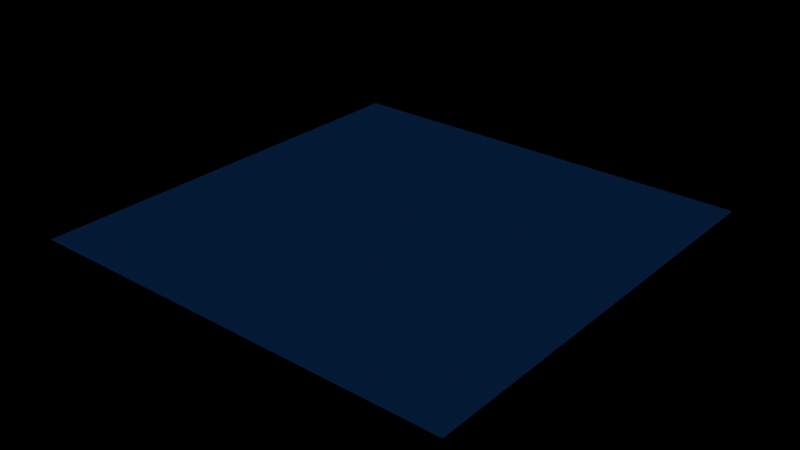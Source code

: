 # Source: gnx_langton_ant.blend  (saved by Blender 4.2.66; exported with 4.5.12 LTS)
import bpy
from mathutils import Matrix  # noqa: F401  (used for matrix-valued properties, if any)

bpy.ops.wm.read_factory_settings(use_empty=True)
scene = bpy.context.scene
scene.name = 'Scene'

# ---- collections
col_collection = bpy.data.collections.new('Collection'); scene.collection.children.link(col_collection)

# ---- materials (node trees are filled in below, after node groups)
mat_material = bpy.data.materials.new('Material')
mat_material.alpha_threshold = 0.0
mat_material.use_transparent_shadow = False
mat_material.roughness = 0.5
mat_material.line_color = (0.0, 0.0, 0.0, 1.0)
mat_material_001 = bpy.data.materials.new('Material.001')

# ---- node groups
ng_gnx_langton_ant = bpy.data.node_groups.new('gnx_langton_ant', 'GeometryNodeTree')
_s = ng_gnx_langton_ant.interface.new_socket(name='Geometry', in_out='OUTPUT', socket_type='NodeSocketGeometry')
_s = ng_gnx_langton_ant.interface.new_socket(name='Size', in_out='INPUT', socket_type='NodeSocketInt')
_s.default_value = 10
_s.min_value = 10
_s = ng_gnx_langton_ant.interface.new_socket(name='Pos', in_out='INPUT', socket_type='NodeSocketInt')
_s.min_value = 0
_s = ng_gnx_langton_ant.interface.new_socket(name='Background', in_out='INPUT', socket_type='NodeSocketColor')
_s.default_value = (1.0, 1.0, 1.0, 1.0)
_s = ng_gnx_langton_ant.interface.new_socket(name='Color 1', in_out='INPUT', socket_type='NodeSocketColor')
_s.default_value = (1.0, 0.0, 0.0, 1.0)
_s = ng_gnx_langton_ant.interface.new_socket(name='Color 2', in_out='INPUT', socket_type='NodeSocketColor')
_s.default_value = (1.0, 1.0, 1.0, 1.0)
_s = ng_gnx_langton_ant.interface.new_socket(name='Hindrance 1', in_out='INPUT', socket_type='NodeSocketInt')
_s.default_value = -1
_s.min_value = -1
_s = ng_gnx_langton_ant.interface.new_socket(name='Hindrance 2', in_out='INPUT', socket_type='NodeSocketInt')
_s.default_value = -1
_s.min_value = -1
ng_gnx_langton_ant.is_modifier = True
_N = ng_gnx_langton_ant.nodes; _L = ng_gnx_langton_ant.links
n0 = _N.new('NodeGroupInput'); n0.name = 'Group Input'; n0.location = (30, -394)
n1 = _N.new('GeometryNodeMeshGrid'); n1.name = 'Grid.001'; n1.location = (380, -214)
n2 = _N.new('GeometryNodeSplitEdges'); n2.name = 'Split Edges.001'; n2.location = (550, -189)
n3 = _N.new('GeometryNodeScaleElements'); n3.name = 'Scale Elements.001'; n3.location = (722, -114)
n4 = _N.new('GeometryNodeStoreNamedAttribute'); n4.name = 'Store Named Attribute.007'; n4.location = (912, -40)
n4.data_type = 'FLOAT_COLOR'
n4.domain = 'FACE'
n4.inputs[2].default_value = 'col'
n5 = _N.new('GeometryNodeSetMaterial'); n5.name = 'Set Material.001'; n5.location = (3562, 459)
n5.inputs[2].default_value = mat_material
n6 = _N.new('NodeGroupOutput'); n6.name = 'Group Output.001'; n6.location = (3770, 465)
n7 = _N.new('GeometryNodeStoreNamedAttribute'); n7.name = 'Store Named Attribute.008'; n7.location = (1335, -112)
n7.data_type = 'INT'
n7.domain = 'FACE'
n7.inputs[2].default_value = 'pos'
n8 = _N.new('GeometryNodeSimulationInput'); n8.name = 'Simulation Input.001'; n8.location = (1318, 456)
n9 = _N.new('GeometryNodeSimulationOutput'); n9.name = 'Simulation Output.001'; n9.location = (3364, 456)
n10 = _N.new('GeometryNodeInputNamedAttribute'); n10.name = 'Named Attribute.007'; n10.location = (30, -231)
n10.data_type = 'INT'
n10.inputs[0].default_value = 'pos'
n11 = _N.new('GeometryNodeFieldAtIndex'); n11.name = 'Evaluate at Index.002'; n11.location = (206, -295)
n11.domain = 'FACE'
n11.data_type = 'FLOAT_COLOR'
n12 = _N.new('GeometryNodeInputNamedAttribute'); n12.name = 'Named Attribute.008'; n12.location = (31, -390)
n12.data_type = 'FLOAT_COLOR'
n12.inputs[0].default_value = 'col'
n13 = _N.new('GeometryNodeInputNamedAttribute'); n13.name = 'Named Attribute.009'; n13.location = (31, -307)
n13.data_type = 'INT'
n13.inputs[0].default_value = 'dir'
n14 = _N.new('FunctionNodeCompare'); n14.name = 'Compare.007'; n14.location = (392, -403)
n14.operation = 'EQUAL'
n14.data_type = 'RGBA'
n15 = _N.new('GeometryNodeSwitch'); n15.name = 'Switch.005'; n15.location = (791, -40)
n15.input_type = 'RGBA'
n16 = _N.new('GeometryNodeStoreNamedAttribute'); n16.name = 'Store Named Attribute.010'; n16.location = (1564, 456)
n16.data_type = 'FLOAT_COLOR'
n16.domain = 'FACE'
n16.inputs[2].default_value = 'col'
n17 = _N.new('FunctionNodeCompare'); n17.name = 'Compare.008'; n17.location = (390, -41)
n17.operation = 'EQUAL'
n17.data_type = 'INT'
n18 = _N.new('GeometryNodeInputIndex'); n18.name = 'Index.002'; n18.location = (204, -105)
n19 = _N.new('GeometryNodeStoreNamedAttribute'); n19.name = 'Store Named Attribute.011'; n19.location = (3143, 456)
n19.data_type = 'INT'
n19.domain = 'FACE'
n19.inputs[2].default_value = 'pos'
n20 = _N.new('GeometryNodeInputNamedAttribute'); n20.name = 'Named Attribute.010'; n20.location = (483, -40)
n20.data_type = 'INT'
n20.inputs[0].default_value = 'pos'
n21 = _N.new('ShaderNodeMath'); n21.name = 'Math.003'; n21.location = (670, -44)
n22 = _N.new('FunctionNodeCompare'); n22.name = 'Compare.009'; n22.location = (372, -44)
n22.data_type = 'INT'
n22.inputs[3].default_value = 3
n23 = _N.new('GeometryNodeSwitch'); n23.name = 'Switch.006'; n23.location = (30, -145)
n23.input_type = 'INT'
n23.inputs[1].default_value = -1
n23.inputs[2].default_value = 1
n24 = _N.new('ShaderNodeMath'); n24.name = 'Math.004'; n24.location = (196, -181)
n25 = _N.new('GeometryNodeSwitch'); n25.name = 'Switch.007'; n25.location = (370, -205)
n25.input_type = 'INT'
n25.inputs[2].default_value = 0
n26 = _N.new('FunctionNodeCompare'); n26.name = 'Compare.010'; n26.location = (540, -40)
n26.operation = 'LESS_THAN'
n26.data_type = 'INT'
n27 = _N.new('GeometryNodeSwitch'); n27.name = 'Switch.008'; n27.location = (539, -205)
n27.input_type = 'INT'
n27.inputs[2].default_value = 3
n28 = _N.new('FunctionNodeCompare'); n28.name = 'Compare.011'; n28.location = (273, -181)
n28.operation = 'EQUAL'
n28.data_type = 'INT'
n29 = _N.new('GeometryNodeSwitch'); n29.name = 'Switch.009'; n29.location = (479, -211)
n29.input_type = 'INT'
n29.inputs[2].default_value = 1
n30 = _N.new('FunctionNodeCompare'); n30.name = 'Compare.012'; n30.location = (272, -340)
n30.operation = 'EQUAL'
n30.data_type = 'INT'
n30.inputs[3].default_value = 1
n31 = _N.new('GeometryNodeSwitch'); n31.name = 'Switch.010'; n31.location = (480, -377)
n31.input_type = 'INT'
n32 = _N.new('FunctionNodeCompare'); n32.name = 'Compare.013'; n32.location = (275, -523)
n32.operation = 'EQUAL'
n32.data_type = 'INT'
n32.inputs[3].default_value = 2
n33 = _N.new('GeometryNodeSwitch'); n33.name = 'Switch.011'; n33.location = (476, -531)
n33.input_type = 'INT'
n33.inputs[2].default_value = -1
n34 = _N.new('FunctionNodeCompare'); n34.name = 'Compare.014'; n34.location = (276, -686)
n34.operation = 'EQUAL'
n34.data_type = 'INT'
n34.inputs[3].default_value = 3
n35 = _N.new('GeometryNodeSwitch'); n35.name = 'Switch.012'; n35.location = (478, -691)
n35.input_type = 'INT'
n35.inputs[1].default_value = 1
n36 = _N.new('GeometryNodeStoreNamedAttribute'); n36.name = 'Store Named Attribute.012'; n36.location = (2333, 456)
n36.data_type = 'INT'
n36.domain = 'FACE'
n36.inputs[2].default_value = 'dir'
n37 = _N.new('ShaderNodeMath'); n37.name = 'Math'; n37.location = (202, -320)
n37.inputs[1].default_value = 1.0
n38 = _N.new('NodeGroupInput'); n38.name = 'Group Input.001'; n38.location = (30, -470)
n39 = _N.new('ShaderNodeMath'); n39.name = 'Math.001'; n39.location = (275, -852)
n39.operation = 'MULTIPLY'
n39.inputs[1].default_value = -1.0
n40 = _N.new('GeometryNodeInputNamedAttribute'); n40.name = 'Named Attribute.011'; n40.location = (32, -259)
n40.data_type = 'INT'
n40.inputs[0].default_value = 'dir'
n41 = _N.new('NodeReroute'); n41.name = 'Reroute'; n41.location = (216, -450)
n41.width = 16
n41.socket_idname = 'NodeSocketInt'
n42 = _N.new('GeometryNodeStoreNamedAttribute'); n42.name = 'Store Named Attribute.013'; n42.location = (1143, -66)
n42.data_type = 'FLOAT_COLOR'
n42.domain = 'FACE'
n42.inputs[2].default_value = 'col'
n43 = _N.new('GeometryNodeInputIndex'); n43.name = 'Index'; n43.location = (535, -483)
n44 = _N.new('FunctionNodeCompare'); n44.name = 'Compare'; n44.location = (733, -407)
n44.operation = 'EQUAL'
n44.data_type = 'INT'
n45 = _N.new('FunctionNodeBooleanMath'); n45.name = 'Boolean Math'; n45.location = (911, -352)
n45.operation = 'OR'
n46 = _N.new('FunctionNodeCompare'); n46.name = 'Compare.001'; n46.location = (733, -575)
n46.operation = 'EQUAL'
n46.data_type = 'INT'
n47 = _N.new('NodeReroute'); n47.name = 'Reroute.001'; n47.location = (216, -291)
n47.width = 16
n47.socket_idname = 'NodeSocketInt'
n48 = _N.new('NodeReroute'); n48.name = 'Reroute.002'; n48.location = (216, -633)
n48.width = 16
n48.socket_idname = 'NodeSocketInt'
n49 = _N.new('NodeReroute'); n49.name = 'Reroute.003'; n49.location = (216, -795)
n49.width = 16
n49.socket_idname = 'NodeSocketInt'
n50 = _N.new('NodeGroupInput'); n50.name = 'Group Input.002'; n50.location = (730, -332)
n51 = _N.new('NodeGroupInput'); n51.name = 'Group Input.003'; n51.location = (201, -480)
n52 = _N.new('FunctionNodeBooleanMath'); n52.name = 'Boolean Math.001'; n52.location = (584, -214)
n52.operation = 'OR'
n53 = _N.new('FunctionNodeCompare'); n53.name = 'Compare.015'; n53.location = (394, -219)
n53.operation = 'EQUAL'
n53.data_type = 'RGBA'
n54 = _N.new('NodeGroupInput'); n54.name = 'Group Input.004'; n54.location = (584, -113)
n55 = _N.new('NodeGroupInput'); n55.name = 'Group Input.005'; n55.location = (536, -556)
n56 = _N.new('NodeReroute'); n56.name = 'Reroute.004'; n56.location = (252, -961)
n56.width = 16
n56.socket_idname = 'NodeSocketInt'
n57 = _N.new('NodeReroute'); n57.name = 'Reroute.005'; n57.location = (245, -504)
n57.width = 16
n57.socket_idname = 'NodeSocketInt'
n58 = _N.new('NodeGroupInput'); n58.name = 'Group Input.006'; n58.location = (909, -257)
n59 = _N.new('NodeFrame'); n59.name = 'Frame'; n59.location = (-1030, 536)
n59.label = 'GRID'
n59.width = 1505
n60 = _N.new('NodeFrame'); n60.name = 'Frame.001'; n60.location = (530, 186)
n60.label = 'COL'
n60.width = 961
n61 = _N.new('NodeFrame'); n61.name = 'Frame.002'; n61.location = (1539, 182)
n61.label = 'DIR'
n61.width = 710
n62 = _N.new('NodeFrame'); n62.name = 'Frame.003'; n62.location = (2291, 187)
n62.label = 'POS'
n62.width = 840
n63 = _N.new('NodeFrame'); n63.name = 'Frame.004'; n63.location = (1534, -307)
n63.label = 'HELP'
n63.width = 725
n63.shrink = False
n8.pair_with_output(n9)
n0.parent = n59
n1.parent = n59
n2.parent = n59
n3.parent = n59
n4.parent = n59
n7.parent = n59
n10.parent = n60
n11.parent = n60
n12.parent = n60
n13.parent = n61
n14.parent = n60
n15.parent = n60
n17.parent = n60
n18.parent = n60
n20.parent = n62
n21.parent = n62
n22.parent = n61
n23.parent = n61
n24.parent = n61
n25.parent = n61
n26.parent = n61
n27.parent = n61
n28.parent = n62
n29.parent = n62
n30.parent = n62
n31.parent = n62
n32.parent = n62
n33.parent = n62
n34.parent = n62
n35.parent = n62
n37.parent = n59
n38.parent = n62
n39.parent = n62
n40.parent = n62
n41.parent = n62
n42.parent = n59
n43.parent = n59
n44.parent = n59
n45.parent = n59
n46.parent = n59
n47.parent = n62
n48.parent = n62
n49.parent = n62
n50.parent = n59
n51.parent = n60
n52.parent = n60
n53.parent = n60
n54.parent = n60
n55.parent = n59
n56.parent = n62
n57.parent = n62
n58.parent = n59
_L.new(n1.outputs[0], n2.inputs[0])
_L.new(n2.outputs[0], n3.inputs[0])
_L.new(n3.outputs[0], n4.inputs[0])
_L.new(n42.outputs[0], n7.inputs[0])
_L.new(n19.outputs[0], n9.inputs[1])
_L.new(n10.outputs[0], n11.inputs[1])
_L.new(n12.outputs[0], n11.inputs[0])
_L.new(n11.outputs[0], n14.inputs[6])
_L.new(n8.outputs[1], n16.inputs[0])
_L.new(n15.outputs[0], n16.inputs[3])
_L.new(n10.outputs[0], n17.inputs[3])
_L.new(n18.outputs[0], n17.inputs[2])
_L.new(n17.outputs[0], n16.inputs[1])
_L.new(n36.outputs[0], n19.inputs[0])
_L.new(n20.outputs[0], n21.inputs[0])
_L.new(n21.outputs[0], n19.inputs[3])
_L.new(n24.outputs[0], n22.inputs[2])
_L.new(n22.outputs[0], n25.inputs[0])
_L.new(n24.outputs[0], n25.inputs[1])
_L.new(n25.outputs[0], n26.inputs[2])
_L.new(n26.outputs[0], n27.inputs[0])
_L.new(n23.outputs[0], n24.inputs[0])
_L.new(n28.outputs[0], n29.inputs[0])
_L.new(n41.outputs[0], n30.inputs[2])
_L.new(n30.outputs[0], n31.inputs[0])
_L.new(n31.outputs[0], n29.inputs[1])
_L.new(n48.outputs[0], n32.inputs[2])
_L.new(n32.outputs[0], n33.inputs[0])
_L.new(n33.outputs[0], n31.inputs[1])
_L.new(n49.outputs[0], n34.inputs[2])
_L.new(n34.outputs[0], n35.inputs[0])
_L.new(n35.outputs[0], n33.inputs[1])
_L.new(n29.outputs[0], n21.inputs[1])
_L.new(n13.outputs[0], n24.inputs[1])
_L.new(n25.outputs[0], n27.inputs[1])
_L.new(n37.outputs[0], n1.inputs[2])
_L.new(n37.outputs[0], n1.inputs[3])
_L.new(n0.outputs[0], n37.inputs[0])
_L.new(n57.outputs[0], n31.inputs[2])
_L.new(n56.outputs[0], n39.inputs[0])
_L.new(n39.outputs[0], n35.inputs[2])
_L.new(n4.outputs[0], n42.inputs[0])
_L.new(n43.outputs[0], n44.inputs[2])
_L.new(n44.outputs[0], n45.inputs[0])
_L.new(n43.outputs[0], n46.inputs[2])
_L.new(n16.outputs[0], n36.inputs[0])
_L.new(n27.outputs[0], n36.inputs[3])
_L.new(n47.outputs[0], n28.inputs[2])
_L.new(n40.outputs[0], n47.inputs[0])
_L.new(n47.outputs[0], n41.inputs[0])
_L.new(n41.outputs[0], n48.inputs[0])
_L.new(n48.outputs[0], n49.inputs[0])
_L.new(n45.outputs[0], n42.inputs[1])
_L.new(n50.outputs[2], n4.inputs[3])
_L.new(n11.outputs[0], n53.inputs[6])
_L.new(n51.outputs[2], n53.inputs[7])
_L.new(n53.outputs[0], n52.inputs[0])
_L.new(n52.outputs[0], n15.inputs[0])
_L.new(n54.outputs[3], n15.inputs[2])
_L.new(n52.outputs[0], n23.inputs[0])
_L.new(n55.outputs[5], n44.inputs[3])
_L.new(n46.outputs[0], n45.inputs[1])
_L.new(n55.outputs[6], n46.inputs[3])
_L.new(n14.outputs[0], n52.inputs[1])
_L.new(n38.outputs[0], n57.inputs[0])
_L.new(n57.outputs[0], n56.inputs[0])
_L.new(n58.outputs[4], n42.inputs[3])
_L.new(n58.outputs[1], n7.inputs[3])
_L.new(n51.outputs[4], n14.inputs[7])
_L.new(n54.outputs[4], n15.inputs[1])
_L.new(n9.outputs[0], n5.inputs[0])
_L.new(n7.outputs[0], n8.inputs[0])
_L.new(n5.outputs[0], n6.inputs[0])
n6.is_active_output = True

# ---- material node trees
mat_material.use_nodes = True; mat_material.node_tree.nodes.clear()
_N = mat_material.node_tree.nodes; _L = mat_material.node_tree.links
n0 = _N.new('ShaderNodeOutputMaterial'); n0.name = 'Material Output'; n0.location = (300, 300)
n1 = _N.new('ShaderNodeBsdfPrincipled'); n1.name = 'Principled BSDF'; n1.location = (10, 300)
n1.inputs[3].default_value = 1.45
n1.inputs[28].default_value = 1.0
n2 = _N.new('ShaderNodeAttribute'); n2.name = 'Attribute'; n2.location = (-440, 257)
n2.attribute_name = 'col'
_L.new(n1.outputs[0], n0.inputs[0])
_L.new(n2.outputs[0], n1.inputs[0])
_L.new(n2.outputs[0], n1.inputs[27])
n0.is_active_output = True
mat_material_001.use_nodes = True; mat_material_001.node_tree.nodes.clear()
_N = mat_material_001.node_tree.nodes; _L = mat_material_001.node_tree.links
n0 = _N.new('ShaderNodeBsdfPrincipled'); n0.name = 'Principled BSDF'; n0.location = (10, 300)
n0.inputs[28].default_value = 1.0
n1 = _N.new('ShaderNodeOutputMaterial'); n1.name = 'Material Output'; n1.location = (300, 300)
_L.new(n0.outputs[0], n1.inputs[0])
n1.is_active_output = True

# ---- world
world_world = bpy.data.worlds.new('World'); scene.world = world_world
world_world.use_nodes = True; world_world.node_tree.nodes.clear()
_N = world_world.node_tree.nodes; _L = world_world.node_tree.links
n0 = _N.new('ShaderNodeOutputWorld'); n0.name = 'World Output'; n0.location = (300, 300)
n1 = _N.new('ShaderNodeBackground'); n1.name = 'Background'; n1.location = (10, 300)
n1.inputs[0].default_value = (0.05088, 0.05088, 0.05088, 1.0)
n1.inputs[1].default_value = 0.0
_L.new(n1.outputs[0], n0.inputs[0])
n0.is_active_output = True
world_world.color = (0.05088, 0.05088, 0.05088)
world_world.use_sun_shadow = False
world_world.sun_shadow_jitter_overblur = 0.0

# ---- meshes
me_plane = bpy.data.meshes.new('Plane')
me_plane.from_pydata([(-1.0, -1.0, 0.0), (1.0, -1.0, 0.0), (-1.0, 1.0, 0.0), (1.0, 1.0, 0.0)], [], [(0, 1, 3, 2)])
_uv = me_plane.uv_layers.new(name='UVMap')
_uv.uv.foreach_set('vector', [0.0, 0.0, 1.0, 0.0, 1.0, 1.0, 0.0, 1.0])
me_plane.materials.append(mat_material)
me_plane.materials.append(mat_material_001)
me_plane.update()

# ---- objects
ob_plane = bpy.data.objects.new('Plane', me_plane)

# ---- transforms, parenting, visibility, modifiers, constraints
ob_plane.location = (0.0, 0.0, 0.0)
_m = ob_plane.modifiers.new('  ', 'NODES')
_m.node_group = ng_gnx_langton_ant
_gi = [s.identifier for s in ng_gnx_langton_ant.interface.items_tree if s.item_type == 'SOCKET' and s.in_out == 'INPUT']
_m[_gi[0]] = 100  # Size
_m[_gi[1]] = 5054  # Pos
_m[_gi[2]] = (0.004983, 0.01147, 0.04351, 1.0)  # Background
_m[_gi[3]] = (0.0, 0.07578, 1.0, 1.0)  # Color 1
_m[_gi[4]] = (1.0, 0.0282, 0.0, 1.0)  # Color 2
_m.open_output_attributes_panel = True

# ---- collection membership
col_collection.objects.link(ob_plane)

# ---- scene / render settings (as saved in the file)
scene.frame_start = 1; scene.frame_end = 50000; scene.frame_set(11174)
scene.render.engine = 'BLENDER_EEVEE_NEXT'
scene.render.fps = 120
bpy.context.view_layer.update()

# ---- added for rendering (the .blend has no active camera): camera
cam_auto = bpy.data.cameras.new('AutoCamera')
cam_auto.lens = 50.0
cam_auto.sensor_width = 36.0
cam_auto.clip_end = 1000.0
ob_auto_camera = bpy.data.objects.new('AutoCamera', cam_auto)
scene.collection.objects.link(ob_auto_camera)
ob_auto_camera.location = (1.30847, -1.57016, 1.04677)
ob_auto_camera.rotation_euler = (1.09748, -7.21219e-08, 0.694738)
scene.camera = ob_auto_camera
bpy.context.view_layer.update()
